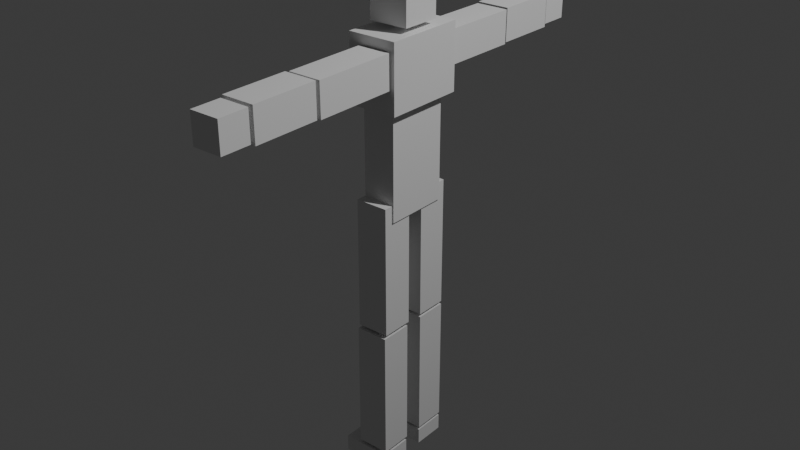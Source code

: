 # Source: human_rigged.blend  (saved by Blender 5.1.30; exported with 4.5.12 LTS)
import bpy
from mathutils import Matrix  # noqa: F401  (used for matrix-valued properties, if any)

bpy.ops.wm.read_factory_settings(use_empty=True)
scene = bpy.context.scene
scene.name = 'Scene'

# ---- collections
col_collection = bpy.data.collections.new('Collection'); scene.collection.children.link(col_collection)

# ---- world
world_world = bpy.data.worlds.new('World'); scene.world = world_world
world_world.use_nodes = True; world_world.node_tree.nodes.clear()
_N = world_world.node_tree.nodes; _L = world_world.node_tree.links
n0 = _N.new('ShaderNodeOutputWorld'); n0.name = 'World Output'; n0.location = (200, 100)
n1 = _N.new('ShaderNodeBackground'); n1.name = 'Background'; n1.location = (-200, 100)
n1.inputs[0].default_value = (0.05088, 0.05088, 0.05088, 1.0)
_L.new(n1.outputs[0], n0.inputs[0])
n0.is_active_output = True
world_world.color = (0.05088, 0.05088, 0.05088)
world_world.sun_shadow_jitter_overblur = 0.0

# ---- cameras
cam_camera = bpy.data.cameras.new('Camera')
cam_camera.clip_end = 100.0
cam_camera.ortho_scale = 7.314

# ---- lights
light_light = bpy.data.lights.new('Light', 'POINT')
light_light.energy = 1000.0
light_light.shadow_soft_size = 0.1

# ---- meshes
me_x = bpy.data.meshes.new('Куб')
me_x.from_pydata([(-1.0, -1.0, -1.0), (-1.0, -1.0, 1.0), (-1.0, 1.0, -1.0), (-1.0, 1.0, 1.0), (1.0, -1.0, -1.0), (1.0, -1.0, 1.0), (1.0, 1.0, -1.0), (1.0, 1.0, 1.0)], [], [(0, 1, 3, 2), (2, 3, 7, 6), (6, 7, 5, 4), (4, 5, 1, 0), (2, 6, 4, 0), (7, 3, 1, 5)])
_uv = me_x.uv_layers.new(name='UVКарта')
_uv.uv.foreach_set('vector', [0.375, 0.0, 0.625, 0.0, 0.625, 0.25, 0.375, 0.25, 0.375, 0.25, 0.625, 0.25, 0.625, 0.5, 0.375, 0.5, 0.375, 0.5, 0.625, 0.5, 0.625, 0.75, 0.375, 0.75, 0.375, 0.75, 0.625, 0.75, 0.625, 1.0, 0.375, 1.0, 0.125, 0.5, 0.375, 0.5, 0.375, 0.75, 0.125, 0.75, 0.625, 0.5, 0.875, 0.5, 0.875, 0.75, 0.625, 0.75])
me_x.update()
me_001 = bpy.data.meshes.new('Куб.001')
me_001.from_pydata([(-1.0, -1.0, -1.0), (-1.0, -1.0, 1.0), (-1.0, 1.0, -1.0), (-1.0, 1.0, 1.0), (1.0, -1.0, -1.0), (1.0, -1.0, 1.0), (1.0, 1.0, -1.0), (1.0, 1.0, 1.0)], [], [(0, 1, 3, 2), (2, 3, 7, 6), (6, 7, 5, 4), (4, 5, 1, 0), (2, 6, 4, 0), (7, 3, 1, 5)])
_uv = me_001.uv_layers.new(name='UVКарта')
_uv.uv.foreach_set('vector', [0.375, 0.0, 0.625, 0.0, 0.625, 0.25, 0.375, 0.25, 0.375, 0.25, 0.625, 0.25, 0.625, 0.5, 0.375, 0.5, 0.375, 0.5, 0.625, 0.5, 0.625, 0.75, 0.375, 0.75, 0.375, 0.75, 0.625, 0.75, 0.625, 1.0, 0.375, 1.0, 0.125, 0.5, 0.375, 0.5, 0.375, 0.75, 0.125, 0.75, 0.625, 0.5, 0.875, 0.5, 0.875, 0.75, 0.625, 0.75])
me_001.update()
me_003 = bpy.data.meshes.new('Куб.003')
me_003.from_pydata([(-1.0, -1.0, -1.0), (-1.0, -1.0, 1.0), (-1.0, 1.0, -1.0), (-1.0, 1.0, 1.0), (1.0, -1.0, -1.0), (1.0, -1.0, 1.0), (1.0, 1.0, -1.0), (1.0, 1.0, 1.0)], [], [(0, 1, 3, 2), (2, 3, 7, 6), (6, 7, 5, 4), (4, 5, 1, 0), (2, 6, 4, 0), (7, 3, 1, 5)])
_uv = me_003.uv_layers.new(name='UVКарта')
_uv.uv.foreach_set('vector', [0.375, 0.0, 0.625, 0.0, 0.625, 0.25, 0.375, 0.25, 0.375, 0.25, 0.625, 0.25, 0.625, 0.5, 0.375, 0.5, 0.375, 0.5, 0.625, 0.5, 0.625, 0.75, 0.375, 0.75, 0.375, 0.75, 0.625, 0.75, 0.625, 1.0, 0.375, 1.0, 0.125, 0.5, 0.375, 0.5, 0.375, 0.75, 0.125, 0.75, 0.625, 0.5, 0.875, 0.5, 0.875, 0.75, 0.625, 0.75])
me_003.update()
me_004 = bpy.data.meshes.new('Куб.004')
me_004.from_pydata([(-1.0, -1.0, -1.0), (-1.0, -1.0, 1.0), (-1.0, 1.0, -1.0), (-1.0, 1.0, 1.0), (1.0, -1.0, -1.0), (1.0, -1.0, 1.0), (1.0, 1.0, -1.0), (1.0, 1.0, 1.0)], [], [(0, 1, 3, 2), (2, 3, 7, 6), (6, 7, 5, 4), (4, 5, 1, 0), (2, 6, 4, 0), (7, 3, 1, 5)])
_uv = me_004.uv_layers.new(name='UVКарта')
_uv.uv.foreach_set('vector', [0.375, 0.0, 0.625, 0.0, 0.625, 0.25, 0.375, 0.25, 0.375, 0.25, 0.625, 0.25, 0.625, 0.5, 0.375, 0.5, 0.375, 0.5, 0.625, 0.5, 0.625, 0.75, 0.375, 0.75, 0.375, 0.75, 0.625, 0.75, 0.625, 1.0, 0.375, 1.0, 0.125, 0.5, 0.375, 0.5, 0.375, 0.75, 0.125, 0.75, 0.625, 0.5, 0.875, 0.5, 0.875, 0.75, 0.625, 0.75])
me_004.update()
me_006 = bpy.data.meshes.new('Куб.006')
me_006.from_pydata([(-1.0, -1.0, -1.0), (-1.0, -1.0, 1.0), (-1.0, 1.0, -1.0), (-1.0, 1.0, 1.0), (1.0, -1.0, -1.0), (1.0, -1.0, 1.0), (1.0, 1.0, -1.0), (1.0, 1.0, 1.0)], [], [(0, 1, 3, 2), (2, 3, 7, 6), (6, 7, 5, 4), (4, 5, 1, 0), (2, 6, 4, 0), (7, 3, 1, 5)])
_uv = me_006.uv_layers.new(name='UVКарта')
_uv.uv.foreach_set('vector', [0.375, 0.0, 0.625, 0.0, 0.625, 0.25, 0.375, 0.25, 0.375, 0.25, 0.625, 0.25, 0.625, 0.5, 0.375, 0.5, 0.375, 0.5, 0.625, 0.5, 0.625, 0.75, 0.375, 0.75, 0.375, 0.75, 0.625, 0.75, 0.625, 1.0, 0.375, 1.0, 0.125, 0.5, 0.375, 0.5, 0.375, 0.75, 0.125, 0.75, 0.625, 0.5, 0.875, 0.5, 0.875, 0.75, 0.625, 0.75])
me_006.update()
me_009 = bpy.data.meshes.new('Куб.009')
me_009.from_pydata([(-1.0, -1.0, -1.0), (-1.0, -1.0, 1.0), (-1.0, 1.0, -1.0), (-1.0, 1.0, 1.0), (1.0, -1.0, -1.0), (1.0, -1.0, 1.0), (1.0, 1.0, -1.0), (1.0, 1.0, 1.0)], [], [(0, 1, 3, 2), (2, 3, 7, 6), (6, 7, 5, 4), (4, 5, 1, 0), (2, 6, 4, 0), (7, 3, 1, 5)])
_uv = me_009.uv_layers.new(name='UVКарта')
_uv.uv.foreach_set('vector', [0.375, 0.0, 0.625, 0.0, 0.625, 0.25, 0.375, 0.25, 0.375, 0.25, 0.625, 0.25, 0.625, 0.5, 0.375, 0.5, 0.375, 0.5, 0.625, 0.5, 0.625, 0.75, 0.375, 0.75, 0.375, 0.75, 0.625, 0.75, 0.625, 1.0, 0.375, 1.0, 0.125, 0.5, 0.375, 0.5, 0.375, 0.75, 0.125, 0.75, 0.625, 0.5, 0.875, 0.5, 0.875, 0.75, 0.625, 0.75])
me_009.update()
me_010 = bpy.data.meshes.new('Куб.010')
me_010.from_pydata([(-1.0, -1.0, -1.0), (-1.0, -1.0, 1.0), (-1.0, 1.0, -1.0), (-1.0, 1.0, 1.0), (1.0, -1.0, -1.0), (1.0, -1.0, 1.0), (1.0, 1.0, -1.0), (1.0, 1.0, 1.0)], [], [(0, 1, 3, 2), (2, 3, 7, 6), (6, 7, 5, 4), (4, 5, 1, 0), (2, 6, 4, 0), (7, 3, 1, 5)])
_uv = me_010.uv_layers.new(name='UVКарта')
_uv.uv.foreach_set('vector', [0.375, 0.0, 0.625, 0.0, 0.625, 0.25, 0.375, 0.25, 0.375, 0.25, 0.625, 0.25, 0.625, 0.5, 0.375, 0.5, 0.375, 0.5, 0.625, 0.5, 0.625, 0.75, 0.375, 0.75, 0.375, 0.75, 0.625, 0.75, 0.625, 1.0, 0.375, 1.0, 0.125, 0.5, 0.375, 0.5, 0.375, 0.75, 0.125, 0.75, 0.625, 0.5, 0.875, 0.5, 0.875, 0.75, 0.625, 0.75])
me_010.update()
me_011 = bpy.data.meshes.new('Куб.011')
me_011.from_pydata([(-1.0, -1.0, -1.0), (-1.0, -1.0, 1.0), (-1.0, 1.0, -1.0), (-1.0, 1.0, 1.0), (1.0, -1.0, -1.0), (1.0, -1.0, 1.0), (1.0, 1.0, -1.0), (1.0, 1.0, 1.0)], [], [(0, 1, 3, 2), (2, 3, 7, 6), (6, 7, 5, 4), (4, 5, 1, 0), (2, 6, 4, 0), (7, 3, 1, 5)])
_uv = me_011.uv_layers.new(name='UVКарта')
_uv.uv.foreach_set('vector', [0.375, 0.0, 0.625, 0.0, 0.625, 0.25, 0.375, 0.25, 0.375, 0.25, 0.625, 0.25, 0.625, 0.5, 0.375, 0.5, 0.375, 0.5, 0.625, 0.5, 0.625, 0.75, 0.375, 0.75, 0.375, 0.75, 0.625, 0.75, 0.625, 1.0, 0.375, 1.0, 0.125, 0.5, 0.375, 0.5, 0.375, 0.75, 0.125, 0.75, 0.625, 0.5, 0.875, 0.5, 0.875, 0.75, 0.625, 0.75])
me_011.update()
me_012 = bpy.data.meshes.new('Куб.012')
me_012.from_pydata([(-1.0, -1.0, -1.0), (-1.0, -1.0, 1.0), (-1.0, 1.0, -1.0), (-1.0, 1.0, 1.0), (1.0, -1.0, -1.0), (1.0, -1.0, 1.0), (1.0, 1.0, -1.0), (1.0, 1.0, 1.0)], [], [(0, 1, 3, 2), (2, 3, 7, 6), (6, 7, 5, 4), (4, 5, 1, 0), (2, 6, 4, 0), (7, 3, 1, 5)])
_uv = me_012.uv_layers.new(name='UVКарта')
_uv.uv.foreach_set('vector', [0.375, 0.0, 0.625, 0.0, 0.625, 0.25, 0.375, 0.25, 0.375, 0.25, 0.625, 0.25, 0.625, 0.5, 0.375, 0.5, 0.375, 0.5, 0.625, 0.5, 0.625, 0.75, 0.375, 0.75, 0.375, 0.75, 0.625, 0.75, 0.625, 1.0, 0.375, 1.0, 0.125, 0.5, 0.375, 0.5, 0.375, 0.75, 0.125, 0.75, 0.625, 0.5, 0.875, 0.5, 0.875, 0.75, 0.625, 0.75])
me_012.update()
me_013 = bpy.data.meshes.new('Куб.013')
me_013.from_pydata([(-1.0, -1.0, -1.0), (-1.0, -1.0, 1.0), (-1.0, 1.0, -1.0), (-1.0, 1.0, 1.0), (1.0, -1.0, -1.0), (1.0, -1.0, 1.0), (1.0, 1.0, -1.0), (1.0, 1.0, 1.0)], [], [(0, 1, 3, 2), (2, 3, 7, 6), (6, 7, 5, 4), (4, 5, 1, 0), (2, 6, 4, 0), (7, 3, 1, 5)])
_uv = me_013.uv_layers.new(name='UVКарта')
_uv.uv.foreach_set('vector', [0.375, 0.0, 0.625, 0.0, 0.625, 0.25, 0.375, 0.25, 0.375, 0.25, 0.625, 0.25, 0.625, 0.5, 0.375, 0.5, 0.375, 0.5, 0.625, 0.5, 0.625, 0.75, 0.375, 0.75, 0.375, 0.75, 0.625, 0.75, 0.625, 1.0, 0.375, 1.0, 0.125, 0.5, 0.375, 0.5, 0.375, 0.75, 0.125, 0.75, 0.625, 0.5, 0.875, 0.5, 0.875, 0.75, 0.625, 0.75])
me_013.update()
me_014 = bpy.data.meshes.new('Куб.014')
me_014.from_pydata([(-1.0, -1.0, -1.0), (-1.0, -1.0, 1.0), (-1.0, 1.0, -1.0), (-1.0, 1.0, 1.0), (1.0, -1.0, -1.0), (1.0, -1.0, 1.0), (1.0, 1.0, -1.0), (1.0, 1.0, 1.0)], [], [(0, 1, 3, 2), (2, 3, 7, 6), (6, 7, 5, 4), (4, 5, 1, 0), (2, 6, 4, 0), (7, 3, 1, 5)])
_uv = me_014.uv_layers.new(name='UVКарта')
_uv.uv.foreach_set('vector', [0.375, 0.0, 0.625, 0.0, 0.625, 0.25, 0.375, 0.25, 0.375, 0.25, 0.625, 0.25, 0.625, 0.5, 0.375, 0.5, 0.375, 0.5, 0.625, 0.5, 0.625, 0.75, 0.375, 0.75, 0.375, 0.75, 0.625, 0.75, 0.625, 1.0, 0.375, 1.0, 0.125, 0.5, 0.375, 0.5, 0.375, 0.75, 0.125, 0.75, 0.625, 0.5, 0.875, 0.5, 0.875, 0.75, 0.625, 0.75])
me_014.update()
me_015 = bpy.data.meshes.new('Куб.015')
me_015.from_pydata([(-1.0, -1.0, -1.0), (-1.0, -1.0, 1.0), (-1.0, 1.0, -1.0), (-1.0, 1.0, 1.0), (1.0, -1.0, -1.0), (1.0, -1.0, 1.0), (1.0, 1.0, -1.0), (1.0, 1.0, 1.0)], [], [(0, 1, 3, 2), (2, 3, 7, 6), (6, 7, 5, 4), (4, 5, 1, 0), (2, 6, 4, 0), (7, 3, 1, 5)])
_uv = me_015.uv_layers.new(name='UVКарта')
_uv.uv.foreach_set('vector', [0.375, 0.0, 0.625, 0.0, 0.625, 0.25, 0.375, 0.25, 0.375, 0.25, 0.625, 0.25, 0.625, 0.5, 0.375, 0.5, 0.375, 0.5, 0.625, 0.5, 0.625, 0.75, 0.375, 0.75, 0.375, 0.75, 0.625, 0.75, 0.625, 1.0, 0.375, 1.0, 0.125, 0.5, 0.375, 0.5, 0.375, 0.75, 0.125, 0.75, 0.625, 0.5, 0.875, 0.5, 0.875, 0.75, 0.625, 0.75])
me_015.update()
me_016 = bpy.data.meshes.new('Куб.016')
me_016.from_pydata([(-1.0, -1.0, -1.0), (-1.0, -1.0, 1.0), (-1.0, 1.0, -1.0), (-1.0, 1.0, 1.0), (1.0, -1.0, -1.0), (1.0, -1.0, 1.0), (1.0, 1.0, -1.0), (1.0, 1.0, 1.0)], [], [(0, 1, 3, 2), (2, 3, 7, 6), (6, 7, 5, 4), (4, 5, 1, 0), (2, 6, 4, 0), (7, 3, 1, 5)])
_uv = me_016.uv_layers.new(name='UVКарта')
_uv.uv.foreach_set('vector', [0.375, 0.0, 0.625, 0.0, 0.625, 0.25, 0.375, 0.25, 0.375, 0.25, 0.625, 0.25, 0.625, 0.5, 0.375, 0.5, 0.375, 0.5, 0.625, 0.5, 0.625, 0.75, 0.375, 0.75, 0.375, 0.75, 0.625, 0.75, 0.625, 1.0, 0.375, 1.0, 0.125, 0.5, 0.375, 0.5, 0.375, 0.75, 0.125, 0.75, 0.625, 0.5, 0.875, 0.5, 0.875, 0.75, 0.625, 0.75])
me_016.update()
me_017 = bpy.data.meshes.new('Куб.017')
me_017.from_pydata([(-1.0, -1.0, -1.0), (-1.0, -1.0, 1.0), (-1.0, 1.0, -1.0), (-1.0, 1.0, 1.0), (1.0, -1.0, -1.0), (1.0, -1.0, 1.0), (1.0, 1.0, -1.0), (1.0, 1.0, 1.0)], [], [(0, 1, 3, 2), (2, 3, 7, 6), (6, 7, 5, 4), (4, 5, 1, 0), (2, 6, 4, 0), (7, 3, 1, 5)])
_uv = me_017.uv_layers.new(name='UVКарта')
_uv.uv.foreach_set('vector', [0.375, 0.0, 0.625, 0.0, 0.625, 0.25, 0.375, 0.25, 0.375, 0.25, 0.625, 0.25, 0.625, 0.5, 0.375, 0.5, 0.375, 0.5, 0.625, 0.5, 0.625, 0.75, 0.375, 0.75, 0.375, 0.75, 0.625, 0.75, 0.625, 1.0, 0.375, 1.0, 0.125, 0.5, 0.375, 0.5, 0.375, 0.75, 0.125, 0.75, 0.625, 0.5, 0.875, 0.5, 0.875, 0.75, 0.625, 0.75])
me_017.update()
me_018 = bpy.data.meshes.new('Куб.018')
me_018.from_pydata([(-1.0, -1.0, -1.0), (-1.0, -1.0, 1.0), (-1.0, 1.0, -1.0), (-1.0, 1.0, 1.0), (1.0, -1.0, -1.0), (1.0, -1.0, 1.0), (1.0, 1.0, -1.0), (1.0, 1.0, 1.0)], [], [(0, 1, 3, 2), (2, 3, 7, 6), (6, 7, 5, 4), (4, 5, 1, 0), (2, 6, 4, 0), (7, 3, 1, 5)])
_uv = me_018.uv_layers.new(name='UVКарта')
_uv.uv.foreach_set('vector', [0.375, 0.0, 0.625, 0.0, 0.625, 0.25, 0.375, 0.25, 0.375, 0.25, 0.625, 0.25, 0.625, 0.5, 0.375, 0.5, 0.375, 0.5, 0.625, 0.5, 0.625, 0.75, 0.375, 0.75, 0.375, 0.75, 0.625, 0.75, 0.625, 1.0, 0.375, 1.0, 0.125, 0.5, 0.375, 0.5, 0.375, 0.75, 0.125, 0.75, 0.625, 0.5, 0.875, 0.5, 0.875, 0.75, 0.625, 0.75])
me_018.update()
arm_humanarmature = bpy.data.armatures.new('HumanArmature')  # bones are not reproduced

# ---- objects
ob_humanarmature = bpy.data.objects.new('HumanArmature', arm_humanarmature)
ob_camera = bpy.data.objects.new('Camera', cam_camera)
ob_light = bpy.data.objects.new('Light', light_light)
ob_x = bpy.data.objects.new('Куб', me_x)
ob_001 = bpy.data.objects.new('Куб.001', me_001)
ob_003 = bpy.data.objects.new('Куб.003', me_003)
ob_004 = bpy.data.objects.new('Куб.004', me_004)
ob_006 = bpy.data.objects.new('Куб.006', me_006)
ob_005 = bpy.data.objects.new('Куб.005', me_009)
ob_007 = bpy.data.objects.new('Куб.007', me_010)
ob_008 = bpy.data.objects.new('Куб.008', me_011)
ob_002 = bpy.data.objects.new('Куб.002', me_012)
ob_009 = bpy.data.objects.new('Куб.009', me_013)
ob_010 = bpy.data.objects.new('Куб.010', me_014)
ob_011 = bpy.data.objects.new('Куб.011', me_015)
ob_012 = bpy.data.objects.new('Куб.012', me_016)
ob_013 = bpy.data.objects.new('Куб.013', me_017)
ob_014 = bpy.data.objects.new('Куб.014', me_018)

# ---- transforms, parenting, visibility, modifiers, constraints
ob_humanarmature.location = (0.0, 0.0, 0.0)
ob_camera.location = (7.359, -6.926, 4.946)
ob_camera.rotation_euler = (1.109, 0.0, 0.8149)
ob_camera.lock_rotations_4d = False
ob_camera.empty_display_type = 'ARROWS'
ob_camera.color = (0.0, 0.0, 0.0, 0.0)
ob_camera.display_type = 'WIRE'
ob_camera.lineart.crease_threshold = 0.0
ob_light.location = (4.076, 1.005, 5.904)
ob_light.rotation_euler = (0.6503, 0.05522, 1.866)
ob_light.lock_rotations_4d = False
ob_light.empty_display_type = 'ARROWS'
ob_light.color = (0.0, 0.0, 0.0, 0.0)
ob_light.lineart.crease_threshold = 0.0
ob_x.parent = ob_humanarmature
ob_x.location = (0.0, -0.02938, -0.799)
ob_x.scale = (0.1, 0.1, 0.4)
_vg = ob_x.vertex_groups.new(name='LowerLeg.L')
_vg.add([0, 1, 2, 3, 4, 5, 6, 7], 1.0, 'REPLACE')
_m = ob_x.modifiers.new('Armature', 'ARMATURE')
_m.object = ob_humanarmature
ob_001.parent = ob_humanarmature
ob_001.location = (0.03633, 0.3234, 1.2)
ob_001.rotation_euler = (1.561, -0.0, 0.0)
ob_001.scale = (0.1, 0.1, 0.25)
_vg = ob_001.vertex_groups.new(name='UpperArm.L')
_vg.add([0, 1, 2, 3, 4, 5, 6, 7], 1.0, 'REPLACE')
_m = ob_001.modifiers.new('Armature', 'ARMATURE')
_m.object = ob_humanarmature
ob_003.parent = ob_humanarmature
ob_003.location = (0.02896, 0.7918, 1.2)
ob_003.rotation_euler = (1.561, -0.0, 0.0)
ob_003.scale = (0.1, 0.1, 0.2)
_vg = ob_003.vertex_groups.new(name='ForeArm.L')
_vg.add([0, 1, 2, 3, 4, 5, 6, 7], 1.0, 'REPLACE')
_m = ob_003.modifiers.new('Armature', 'ARMATURE')
_m.object = ob_humanarmature
ob_004.parent = ob_humanarmature
ob_004.location = (-0.0501, -0.354, -1.269)
ob_004.scale = (0.15, 0.1, 0.05)
_vg = ob_004.vertex_groups.new(name='Foot.R')
_vg.add([0, 1, 2, 3, 4, 5, 6, 7], 1.0, 'REPLACE')
_m = ob_004.modifiers.new('Armature', 'ARMATURE')
_m.object = ob_humanarmature
ob_006.parent = ob_humanarmature
ob_006.location = (0.0, -0.02938, 0.02029)
ob_006.scale = (0.1, 0.1, 0.4)
_vg = ob_006.vertex_groups.new(name='UpperLeg.L')
_vg.add([0, 1, 2, 3, 4, 5, 6, 7], 1.0, 'REPLACE')
_m = ob_006.modifiers.new('Armature', 'ARMATURE')
_m.object = ob_humanarmature
ob_005.parent = ob_humanarmature
ob_005.location = (0.00883, -0.1794, 0.7193)
ob_005.scale = (0.1, 0.2, 0.4)
_vg = ob_005.vertex_groups.new(name='Spine')
_vg.add([0, 1, 2, 3, 4, 5, 6, 7], 1.0, 'REPLACE')
_m = ob_005.modifiers.new('Armature', 'ARMATURE')
_m.object = ob_humanarmature
ob_007.parent = ob_humanarmature
ob_007.location = (0.0, -0.3356, 0.02029)
ob_007.scale = (0.1, 0.1, 0.4)
_vg = ob_007.vertex_groups.new(name='UpperLeg.R')
_vg.add([0, 1, 2, 3, 4, 5, 6, 7], 1.0, 'REPLACE')
_m = ob_007.modifiers.new('Armature', 'ARMATURE')
_m.object = ob_humanarmature
ob_008.parent = ob_humanarmature
ob_008.location = (0.0, -0.3472, -0.799)
ob_008.scale = (0.1, 0.1, 0.4)
_vg = ob_008.vertex_groups.new(name='LowerLeg.R')
_vg.add([0, 1, 2, 3, 4, 5, 6, 7], 1.0, 'REPLACE')
_m = ob_008.modifiers.new('Armature', 'ARMATURE')
_m.object = ob_humanarmature
ob_002.parent = ob_humanarmature
ob_002.location = (-0.05208, -0.02938, -1.269)
ob_002.scale = (0.15, 0.1, 0.05)
_vg = ob_002.vertex_groups.new(name='Foot.L')
_vg.add([0, 1, 2, 3, 4, 5, 6, 7], 1.0, 'REPLACE')
_m = ob_002.modifiers.new('Armature', 'ARMATURE')
_m.object = ob_humanarmature
ob_009.parent = ob_humanarmature
ob_009.location = (0.00883, -0.1794, 1.16)
ob_009.scale = (0.15, 0.25, 0.2)
_vg = ob_009.vertex_groups.new(name='Head')
_vg.add([0, 1, 2, 3, 4, 5, 6, 7], 1.0, 'REPLACE')
_m = ob_009.modifiers.new('Armature', 'ARMATURE')
_m.object = ob_humanarmature
ob_010.parent = ob_humanarmature
ob_010.location = (0.02896, -1.161, 1.2)
ob_010.rotation_euler = (-1.565, -0.0, 0.0)
ob_010.scale = (0.1, 0.1, 0.2)
_vg = ob_010.vertex_groups.new(name='ForeArm.R')
_vg.add([0, 1, 2, 3, 4, 5, 6, 7], 1.0, 'REPLACE')
_m = ob_010.modifiers.new('Armature', 'ARMATURE')
_m.object = ob_humanarmature
ob_011.parent = ob_humanarmature
ob_011.location = (0.03633, -0.6923, 1.2)
ob_011.rotation_euler = (-1.565, -0.0, 0.0)
ob_011.scale = (0.1, 0.1, 0.25)
_vg = ob_011.vertex_groups.new(name='UpperArm.R')
_vg.add([0, 1, 2, 3, 4, 5, 6, 7], 1.0, 'REPLACE')
_m = ob_011.modifiers.new('Armature', 'ARMATURE')
_m.object = ob_humanarmature
ob_012.parent = ob_humanarmature
ob_012.location = (0.00883, -0.1794, 1.541)
ob_012.scale = (0.12, 0.12, 0.15)
_vg = ob_012.vertex_groups.new(name='Head')
_vg.add([0, 1, 2, 3, 4, 5, 6, 7], 1.0, 'REPLACE')
_m = ob_012.modifiers.new('Armature', 'ARMATURE')
_m.object = ob_humanarmature
ob_013.parent = ob_humanarmature
ob_013.location = (0.02896, -1.469, 1.2)
ob_013.rotation_euler = (-1.565, -0.0, 0.0)
ob_013.scale = (0.09, 0.09, 0.09)
_vg = ob_013.vertex_groups.new(name='Hand.R')
_vg.add([0, 1, 2, 3, 4, 5, 6, 7], 1.0, 'REPLACE')
_m = ob_013.modifiers.new('Armature', 'ARMATURE')
_m.object = ob_humanarmature
ob_014.parent = ob_humanarmature
ob_014.location = (0.02896, 1.1, 1.2)
ob_014.rotation_euler = (1.561, -0.0, 0.0)
ob_014.scale = (0.09, 0.09, 0.09)
_vg = ob_014.vertex_groups.new(name='Hand.L')
_vg.add([0, 1, 2, 3, 4, 5, 6, 7], 1.0, 'REPLACE')
_m = ob_014.modifiers.new('Armature', 'ARMATURE')
_m.object = ob_humanarmature

# ---- collection membership
scene.collection.objects.link(ob_humanarmature)
col_collection.objects.link(ob_camera)
col_collection.objects.link(ob_light)
col_collection.objects.link(ob_x)
col_collection.objects.link(ob_001)
col_collection.objects.link(ob_003)
col_collection.objects.link(ob_004)
col_collection.objects.link(ob_006)
col_collection.objects.link(ob_005)
col_collection.objects.link(ob_007)
col_collection.objects.link(ob_008)
col_collection.objects.link(ob_002)
col_collection.objects.link(ob_009)
col_collection.objects.link(ob_010)
col_collection.objects.link(ob_011)
col_collection.objects.link(ob_012)
col_collection.objects.link(ob_013)
col_collection.objects.link(ob_014)

# ---- scene / render settings (as saved in the file)
scene.frame_start = 1; scene.frame_end = 250; scene.frame_set(37)
scene.render.engine = 'BLENDER_EEVEE_NEXT'
scene.render.fps = 30
scene.render.motion_blur_shutter = 1.0
scene.render.bake_bias = 0.0
scene.render.bake_samples = 0
scene.cycles.use_denoising = False
scene.cycles.samples = 128
scene.cycles.sampling_pattern = 'TABULATED_SOBOL'
scene.cycles.use_adaptive_sampling = False
scene.cycles.use_light_tree = False
scene.eevee.use_volume_custom_range = False
bpy.context.view_layer.update()

# ---- added for rendering (the .blend has no active camera): camera
cam_auto = bpy.data.cameras.new('AutoCamera')
cam_auto.lens = 50.0
cam_auto.sensor_width = 36.0
cam_auto.clip_end = 1000.0
ob_auto_camera = bpy.data.objects.new('AutoCamera', cam_auto)
scene.collection.objects.link(ob_auto_camera)
ob_auto_camera.location = (3.56843, -4.47602, 3.05639)
ob_auto_camera.rotation_euler = (1.09748, -7.21219e-08, 0.694738)
scene.camera = ob_auto_camera
bpy.context.view_layer.update()

